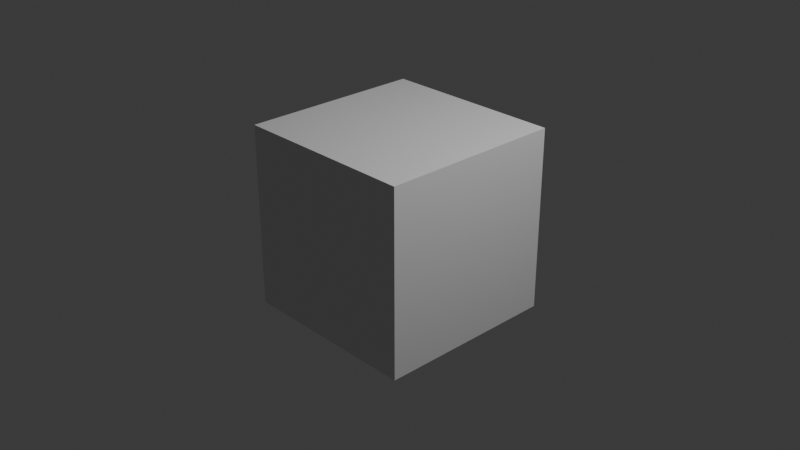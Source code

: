 # Source: test.blend  (saved by Blender 4.0.36; exported with 4.5.12 LTS)
import bpy
from mathutils import Matrix  # noqa: F401  (used for matrix-valued properties, if any)

bpy.ops.wm.read_factory_settings(use_empty=True)
scene = bpy.context.scene
scene.name = 'Scene'

# ---- collections
col_collection = bpy.data.collections.new('Collection'); scene.collection.children.link(col_collection)

# ---- materials (node trees are filled in below, after node groups)
mat_material = bpy.data.materials.new('Material')
mat_material.alpha_threshold = 0.0
mat_material.use_transparent_shadow = False
mat_material.roughness = 0.5
mat_material.line_color = (0.0, 0.0, 0.0, 1.0)

# ---- material node trees
mat_material.use_nodes = True; mat_material.node_tree.nodes.clear()
_N = mat_material.node_tree.nodes; _L = mat_material.node_tree.links
n0 = _N.new('ShaderNodeOutputMaterial'); n0.name = 'Material Output'; n0.location = (300, 300)
n1 = _N.new('ShaderNodeBsdfPrincipled'); n1.name = 'Principled BSDF'; n1.location = (10, 300)
n1.inputs[3].default_value = 1.45
_L.new(n1.outputs[0], n0.inputs[0])
n0.is_active_output = True

# ---- world
world_world = bpy.data.worlds.new('World'); scene.world = world_world
world_world.use_nodes = True; world_world.node_tree.nodes.clear()
_N = world_world.node_tree.nodes; _L = world_world.node_tree.links
n0 = _N.new('ShaderNodeOutputWorld'); n0.name = 'World Output'; n0.location = (300, 300)
n1 = _N.new('ShaderNodeBackground'); n1.name = 'Background'; n1.location = (10, 300)
n1.inputs[0].default_value = (0.05088, 0.05088, 0.05088, 1.0)
_L.new(n1.outputs[0], n0.inputs[0])
n0.is_active_output = True
world_world.color = (0.05088, 0.05088, 0.05088)
world_world.use_sun_shadow = False
world_world.sun_shadow_jitter_overblur = 0.0

# ---- cameras
cam_cam_1 = bpy.data.cameras.new('Cam_1')
cam_cam_1.clip_end = 100.0
cam_cam_1.ortho_scale = 7.314
cam_cam_2 = bpy.data.cameras.new('Cam_2')

# ---- lights
light_light = bpy.data.lights.new('Light', 'POINT')
light_light.transmission_factor = 0.0
light_light.use_soft_falloff = False
light_light.energy = 1000.0
light_light.shadow_soft_size = 0.1
light_light.shadow_maximum_resolution = 0.006
light_light.use_absolute_resolution = True

# ---- meshes
me_cube = bpy.data.meshes.new('Cube')
me_cube.from_pydata([(1.0, 1.0, 1.0), (1.0, 1.0, -1.0), (1.0, -1.0, 1.0), (1.0, -1.0, -1.0), (-1.0, 1.0, 1.0), (-1.0, 1.0, -1.0), (-1.0, -1.0, 1.0), (-1.0, -1.0, -1.0)], [], [(0, 4, 6, 2), (3, 2, 6, 7), (7, 6, 4, 5), (5, 1, 3, 7), (1, 0, 2, 3), (5, 4, 0, 1)])
_uv = me_cube.uv_layers.new(name='UVMap')
_uv.uv.foreach_set('vector', [0.625, 0.5, 0.875, 0.5, 0.875, 0.75, 0.625, 0.75, 0.375, 0.75, 0.625, 0.75, 0.625, 1.0, 0.375, 1.0, 0.375, 0.0, 0.625, 0.0, 0.625, 0.25, 0.375, 0.25, 0.125, 0.5, 0.375, 0.5, 0.375, 0.75, 0.125, 0.75, 0.375, 0.5, 0.625, 0.5, 0.625, 0.75, 0.375, 0.75, 0.375, 0.25, 0.625, 0.25, 0.625, 0.5, 0.375, 0.5])
me_cube.materials.append(mat_material)
me_cube.use_mirror_vertex_groups = False
me_cube.update()

# ---- objects
ob_cube = bpy.data.objects.new('Cube', me_cube)
ob_light = bpy.data.objects.new('Light', light_light)
ob_cam_1 = bpy.data.objects.new('Cam_1', cam_cam_1)
ob_cam_2 = bpy.data.objects.new('Cam_2', cam_cam_2)

# ---- transforms, parenting, visibility, modifiers, constraints
ob_cube.location = (0.0, 0.0, 0.0)
ob_cube.lock_rotations_4d = False
ob_cube.empty_display_type = 'ARROWS'
ob_cube.lineart.crease_threshold = 0.0
ob_light.location = (4.076, 1.005, 5.904)
ob_light.rotation_euler = (0.6503, 0.05522, 1.866)
ob_light.lock_rotations_4d = False
ob_light.empty_display_type = 'ARROWS'
ob_light.color = (0.0, 0.0, 0.0, 0.0)
ob_light.lineart.crease_threshold = 0.0
ob_cam_1.location = (7.359, -6.926, 4.958)
ob_cam_1.rotation_euler = (1.109, 0.0, 0.8149)
ob_cam_1.lock_rotations_4d = False
ob_cam_1.empty_display_type = 'ARROWS'
ob_cam_1.color = (0.0, 0.0, 0.0, 0.0)
ob_cam_1.display_type = 'WIRE'
ob_cam_1.lineart.crease_threshold = 0.0
ob_cam_2.location = (8.0, -6.0, 4.87)
ob_cam_2.rotation_euler = (1.134, 0.0, 0.8727)

# ---- collection membership
col_collection.objects.link(ob_cube)
col_collection.objects.link(ob_light)
col_collection.objects.link(ob_cam_1)
col_collection.objects.link(ob_cam_2)

# ---- scene / render settings (as saved in the file)
scene.camera = ob_cam_1
scene.frame_start = 1; scene.frame_end = 250; scene.frame_set(1)
scene.render.engine = 'BLENDER_EEVEE_NEXT'
scene.cycles.sampling_pattern = 'TABULATED_SOBOL'
bpy.context.view_layer.update()
